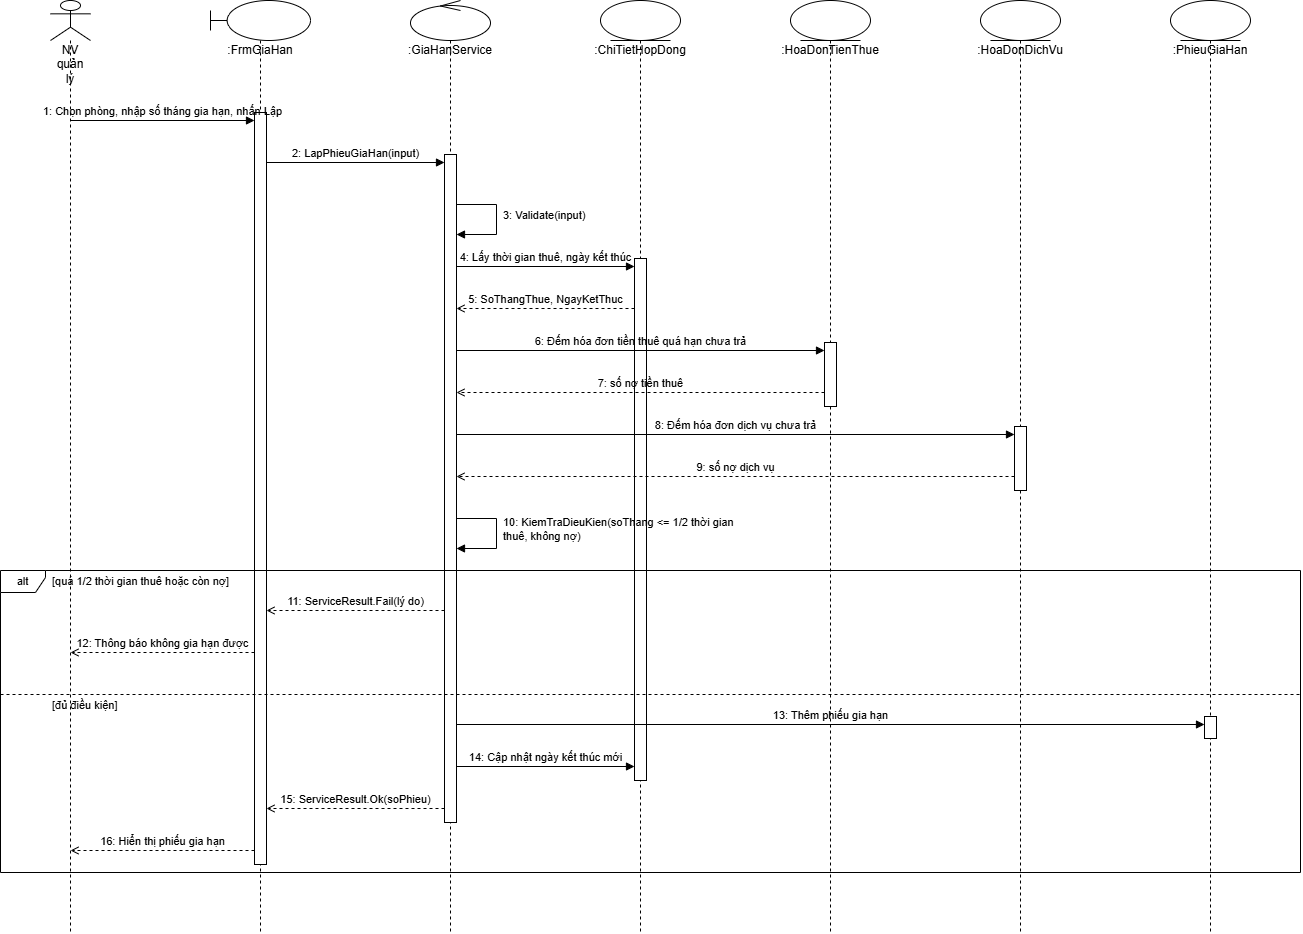

The diagram above was exported from draw.io. Its source (the exported page's mxGraphModel, read from the mxfile embedded in the PNG):
<mxGraphModel dx="3679" dy="1882" grid="1" gridSize="10" guides="1" tooltips="1" connect="1" arrows="1" fold="1" page="1" pageScale="1" pageWidth="1530" pageHeight="992" background="#ffffff" math="0" shadow="0">
  <root>
    <mxCell id="0" />
    <mxCell id="1" parent="0" />
    <mxCell id="a" parent="1" style="shape=umlLifeline;participant=umlActor;perimeter=lifelinePerimeter;whiteSpace=wrap;html=1;container=0;collapsible=0;recursiveResize=0;verticalAlign=top;spacingTop=36;outlineConnect=0;fillColor=#ffffff;strokeColor=#000000;fontSize=12;fontFamily=Arial;fontColor=#000000;" value="NV quản lý" vertex="1">
      <mxGeometry height="932" width="40" x="60" y="20" as="geometry" />
    </mxCell>
    <mxCell id="f" parent="1" style="shape=umlLifeline;participant=umlBoundary;perimeter=lifelinePerimeter;whiteSpace=wrap;html=1;container=0;collapsible=0;recursiveResize=0;verticalAlign=top;spacingTop=36;outlineConnect=0;size=40;fillColor=#ffffff;strokeColor=#000000;fontSize=12;fontFamily=Arial;fontColor=#000000;" value=":FrmGiaHan" vertex="1">
      <mxGeometry height="932" width="100" x="220" y="20" as="geometry" />
    </mxCell>
    <mxCell id="s" parent="1" style="shape=umlLifeline;participant=umlControl;perimeter=lifelinePerimeter;whiteSpace=wrap;html=1;container=0;collapsible=0;recursiveResize=0;verticalAlign=top;spacingTop=36;outlineConnect=0;size=40;fillColor=#ffffff;strokeColor=#000000;fontSize=12;fontFamily=Arial;fontColor=#000000;" value=":GiaHanService" vertex="1">
      <mxGeometry height="932" width="80" x="420" y="20" as="geometry" />
    </mxCell>
    <mxCell id="ct" parent="1" style="shape=umlLifeline;participant=umlEntity;perimeter=lifelinePerimeter;whiteSpace=wrap;html=1;container=0;collapsible=0;recursiveResize=0;verticalAlign=top;spacingTop=36;outlineConnect=0;size=40;fillColor=#ffffff;strokeColor=#000000;fontSize=12;fontFamily=Arial;fontColor=#000000;" value=":ChiTietHopDong" vertex="1">
      <mxGeometry height="932" width="80" x="610" y="20" as="geometry" />
    </mxCell>
    <mxCell id="tt" parent="1" style="shape=umlLifeline;participant=umlEntity;perimeter=lifelinePerimeter;whiteSpace=wrap;html=1;container=0;collapsible=0;recursiveResize=0;verticalAlign=top;spacingTop=36;outlineConnect=0;size=40;fillColor=#ffffff;strokeColor=#000000;fontSize=12;fontFamily=Arial;fontColor=#000000;" value=":HoaDonTienThue" vertex="1">
      <mxGeometry height="932" width="80" x="800" y="20" as="geometry" />
    </mxCell>
    <mxCell id="dv" parent="1" style="shape=umlLifeline;participant=umlEntity;perimeter=lifelinePerimeter;whiteSpace=wrap;html=1;container=0;collapsible=0;recursiveResize=0;verticalAlign=top;spacingTop=36;outlineConnect=0;size=40;fillColor=#ffffff;strokeColor=#000000;fontSize=12;fontFamily=Arial;fontColor=#000000;" value=":HoaDonDichVu" vertex="1">
      <mxGeometry height="932" width="80" x="990" y="20" as="geometry" />
    </mxCell>
    <mxCell id="gh" parent="1" style="shape=umlLifeline;participant=umlEntity;perimeter=lifelinePerimeter;whiteSpace=wrap;html=1;container=0;collapsible=0;recursiveResize=0;verticalAlign=top;spacingTop=36;outlineConnect=0;size=40;fillColor=#ffffff;strokeColor=#000000;fontSize=12;fontFamily=Arial;fontColor=#000000;" value=":PhieuGiaHan" vertex="1">
      <mxGeometry height="932" width="80" x="1180" y="20" as="geometry" />
    </mxCell>
    <mxCell id="f_act" parent="1" style="rounded=0;whiteSpace=wrap;html=1;fillColor=#ffffff;strokeColor=#000000;" value="" vertex="1">
      <mxGeometry height="752" width="12" x="264" y="132" as="geometry" />
    </mxCell>
    <mxCell id="s_act" parent="1" style="rounded=0;whiteSpace=wrap;html=1;fillColor=#ffffff;strokeColor=#000000;" value="" vertex="1">
      <mxGeometry height="668" width="12" x="454" y="174" as="geometry" />
    </mxCell>
    <mxCell id="ct_act" parent="1" style="rounded=0;whiteSpace=wrap;html=1;fillColor=#ffffff;strokeColor=#000000;" value="" vertex="1">
      <mxGeometry height="522" width="12" x="644" y="278" as="geometry" />
    </mxCell>
    <mxCell id="tt_act" parent="1" style="rounded=0;whiteSpace=wrap;html=1;fillColor=#ffffff;strokeColor=#000000;" value="" vertex="1">
      <mxGeometry height="64" width="12" x="834" y="362" as="geometry" />
    </mxCell>
    <mxCell id="dv_act" parent="1" style="rounded=0;whiteSpace=wrap;html=1;fillColor=#ffffff;strokeColor=#000000;" value="" vertex="1">
      <mxGeometry height="64" width="12" x="1024" y="446" as="geometry" />
    </mxCell>
    <mxCell id="gh_act" parent="1" style="rounded=0;whiteSpace=wrap;html=1;fillColor=#ffffff;strokeColor=#000000;" value="" vertex="1">
      <mxGeometry height="22" width="12" x="1214" y="736" as="geometry" />
    </mxCell>
    <mxCell id="m0" edge="1" parent="1" style="endArrow=block;endFill=1;html=1;rounded=0;strokeColor=#000000;fontSize=11;fontFamily=Arial;fontColor=#000000;verticalAlign=bottom;labelBackgroundColor=none;" value="1: Chọn phòng, nhập số tháng gia hạn, nhấn Lập">
      <mxGeometry relative="1" as="geometry">
        <mxPoint x="80" y="140" as="sourcePoint" />
        <mxPoint x="264" y="140" as="targetPoint" />
      </mxGeometry>
    </mxCell>
    <mxCell id="m1" edge="1" parent="1" style="endArrow=block;endFill=1;html=1;rounded=0;strokeColor=#000000;fontSize=11;fontFamily=Arial;fontColor=#000000;verticalAlign=bottom;labelBackgroundColor=none;" value="2: LapPhieuGiaHan(input)">
      <mxGeometry relative="1" as="geometry">
        <mxPoint x="276" y="182" as="sourcePoint" />
        <mxPoint x="454" y="182" as="targetPoint" />
      </mxGeometry>
    </mxCell>
    <mxCell id="m2" edge="1" parent="1" style="endArrow=block;endFill=1;html=1;rounded=0;strokeColor=#000000;fontSize=11;fontFamily=Arial;fontColor=#000000;verticalAlign=bottom;labelBackgroundColor=none;" value="">
      <mxGeometry relative="1" as="geometry">
        <Array as="points">
          <mxPoint x="506" y="224" />
          <mxPoint x="506" y="254" />
        </Array>
        <mxPoint x="466" y="224" as="sourcePoint" />
        <mxPoint x="466" y="254" as="targetPoint" />
      </mxGeometry>
    </mxCell>
    <mxCell id="m2t" parent="1" style="text;html=1;whiteSpace=wrap;align=left;verticalAlign=middle;fontSize=11;fontFamily=Arial;fontColor=#000000;" value="3: Validate(input)" vertex="1">
      <mxGeometry height="30" width="260" x="511" y="220" as="geometry" />
    </mxCell>
    <mxCell id="m3" edge="1" parent="1" style="endArrow=block;endFill=1;html=1;rounded=0;strokeColor=#000000;fontSize=11;fontFamily=Arial;fontColor=#000000;verticalAlign=bottom;labelBackgroundColor=none;" value="4: Lấy thời gian thuê, ngày kết thúc">
      <mxGeometry relative="1" as="geometry">
        <mxPoint x="466" y="286" as="sourcePoint" />
        <mxPoint x="644" y="286" as="targetPoint" />
      </mxGeometry>
    </mxCell>
    <mxCell id="m4" edge="1" parent="1" style="endArrow=open;dashed=1;html=1;rounded=0;strokeColor=#000000;fontSize=11;fontFamily=Arial;fontColor=#000000;verticalAlign=bottom;labelBackgroundColor=none;" value="5: SoThangThue, NgayKetThuc">
      <mxGeometry relative="1" as="geometry">
        <mxPoint x="644" y="328" as="sourcePoint" />
        <mxPoint x="466" y="328" as="targetPoint" />
      </mxGeometry>
    </mxCell>
    <mxCell id="m5" edge="1" parent="1" style="endArrow=block;endFill=1;html=1;rounded=0;strokeColor=#000000;fontSize=11;fontFamily=Arial;fontColor=#000000;verticalAlign=bottom;labelBackgroundColor=none;" value="6: Đếm hóa đơn tiền thuê quá hạn chưa trả">
      <mxGeometry relative="1" as="geometry">
        <mxPoint x="466" y="370" as="sourcePoint" />
        <mxPoint x="834" y="370" as="targetPoint" />
      </mxGeometry>
    </mxCell>
    <mxCell id="m6" edge="1" parent="1" style="endArrow=open;dashed=1;html=1;rounded=0;strokeColor=#000000;fontSize=11;fontFamily=Arial;fontColor=#000000;verticalAlign=bottom;labelBackgroundColor=none;" value="7: số nợ tiền thuê">
      <mxGeometry relative="1" as="geometry">
        <mxPoint x="834" y="412" as="sourcePoint" />
        <mxPoint x="466" y="412" as="targetPoint" />
      </mxGeometry>
    </mxCell>
    <mxCell id="m7" edge="1" parent="1" style="endArrow=block;endFill=1;html=1;rounded=0;strokeColor=#000000;fontSize=11;fontFamily=Arial;fontColor=#000000;verticalAlign=bottom;labelBackgroundColor=none;" value="8: Đếm hóa đơn dịch vụ chưa trả">
      <mxGeometry relative="1" as="geometry">
        <mxPoint x="466" y="454" as="sourcePoint" />
        <mxPoint x="1024" y="454" as="targetPoint" />
      </mxGeometry>
    </mxCell>
    <mxCell id="m8" edge="1" parent="1" style="endArrow=open;dashed=1;html=1;rounded=0;strokeColor=#000000;fontSize=11;fontFamily=Arial;fontColor=#000000;verticalAlign=bottom;labelBackgroundColor=none;" value="9: số nợ dịch vụ">
      <mxGeometry relative="1" as="geometry">
        <mxPoint x="1024" y="496" as="sourcePoint" />
        <mxPoint x="466" y="496" as="targetPoint" />
      </mxGeometry>
    </mxCell>
    <mxCell id="m9" edge="1" parent="1" style="endArrow=block;endFill=1;html=1;rounded=0;strokeColor=#000000;fontSize=11;fontFamily=Arial;fontColor=#000000;verticalAlign=bottom;labelBackgroundColor=none;" value="">
      <mxGeometry relative="1" as="geometry">
        <Array as="points">
          <mxPoint x="506" y="538" />
          <mxPoint x="506" y="568" />
        </Array>
        <mxPoint x="466" y="538" as="sourcePoint" />
        <mxPoint x="466" y="568" as="targetPoint" />
      </mxGeometry>
    </mxCell>
    <mxCell id="m9t" parent="1" style="text;html=1;whiteSpace=wrap;align=left;verticalAlign=middle;fontSize=11;fontFamily=Arial;fontColor=#000000;" value="10: KiemTraDieuKien(soThang &lt;= 1/2 thời gian thuê, không nợ)" vertex="1">
      <mxGeometry height="30" width="260" x="511" y="534" as="geometry" />
    </mxCell>
    <mxCell id="m10" edge="1" parent="1" style="endArrow=open;dashed=1;html=1;rounded=0;strokeColor=#000000;fontSize=11;fontFamily=Arial;fontColor=#000000;verticalAlign=bottom;labelBackgroundColor=none;" value="11: ServiceResult.Fail(lý do)">
      <mxGeometry relative="1" as="geometry">
        <mxPoint x="454" y="630" as="sourcePoint" />
        <mxPoint x="276" y="630" as="targetPoint" />
      </mxGeometry>
    </mxCell>
    <mxCell id="m11" edge="1" parent="1" style="endArrow=open;dashed=1;html=1;rounded=0;strokeColor=#000000;fontSize=11;fontFamily=Arial;fontColor=#000000;verticalAlign=bottom;labelBackgroundColor=none;" value="12: Thông báo không gia hạn được">
      <mxGeometry relative="1" as="geometry">
        <mxPoint x="264" y="672" as="sourcePoint" />
        <mxPoint x="80" y="672" as="targetPoint" />
      </mxGeometry>
    </mxCell>
    <mxCell id="m12" edge="1" parent="1" style="endArrow=block;endFill=1;html=1;rounded=0;strokeColor=#000000;fontSize=11;fontFamily=Arial;fontColor=#000000;verticalAlign=bottom;labelBackgroundColor=none;" value="13: Thêm phiếu gia hạn">
      <mxGeometry relative="1" as="geometry">
        <mxPoint x="466" y="744" as="sourcePoint" />
        <mxPoint x="1214" y="744" as="targetPoint" />
      </mxGeometry>
    </mxCell>
    <mxCell id="m13" edge="1" parent="1" style="endArrow=block;endFill=1;html=1;rounded=0;strokeColor=#000000;fontSize=11;fontFamily=Arial;fontColor=#000000;verticalAlign=bottom;labelBackgroundColor=none;" value="14: Cập nhật ngày kết thúc mới">
      <mxGeometry relative="1" as="geometry">
        <mxPoint x="466" y="786" as="sourcePoint" />
        <mxPoint x="644" y="786" as="targetPoint" />
      </mxGeometry>
    </mxCell>
    <mxCell id="m14" edge="1" parent="1" style="endArrow=open;dashed=1;html=1;rounded=0;strokeColor=#000000;fontSize=11;fontFamily=Arial;fontColor=#000000;verticalAlign=bottom;labelBackgroundColor=none;" value="15: ServiceResult.Ok(soPhieu)">
      <mxGeometry relative="1" as="geometry">
        <mxPoint x="454" y="828" as="sourcePoint" />
        <mxPoint x="276" y="828" as="targetPoint" />
      </mxGeometry>
    </mxCell>
    <mxCell id="m15" edge="1" parent="1" style="endArrow=open;dashed=1;html=1;rounded=0;strokeColor=#000000;fontSize=11;fontFamily=Arial;fontColor=#000000;verticalAlign=bottom;labelBackgroundColor=none;" value="16: Hiển thị phiếu gia hạn">
      <mxGeometry relative="1" as="geometry">
        <mxPoint x="264" y="870" as="sourcePoint" />
        <mxPoint x="80" y="870" as="targetPoint" />
      </mxGeometry>
    </mxCell>
    <mxCell id="f0" parent="1" style="shape=umlFrame;whiteSpace=wrap;html=1;pointerEvents=0;fillColor=none;strokeColor=#000000;fontSize=11;fontFamily=Arial;fontColor=#000000;width=45;height=22;" value="alt" vertex="1">
      <mxGeometry height="302" width="1300" x="10" y="590" as="geometry" />
    </mxCell>
    <mxCell id="f0c0" parent="1" style="text;html=1;whiteSpace=wrap;align=left;verticalAlign=middle;fontSize=11;fontFamily=Arial;fontColor=#000000;" value="[quá 1/2 thời gian thuê hoặc còn nợ]" vertex="1">
      <mxGeometry height="20" width="400" x="60" y="591" as="geometry" />
    </mxCell>
    <mxCell id="f0s1" edge="1" parent="1" style="endArrow=none;dashed=1;html=1;strokeColor=#000000;" value="">
      <mxGeometry relative="1" as="geometry">
        <mxPoint x="10" y="714" as="sourcePoint" />
        <mxPoint x="1310" y="714" as="targetPoint" />
      </mxGeometry>
    </mxCell>
    <mxCell id="f0c1" parent="1" style="text;html=1;whiteSpace=wrap;align=left;verticalAlign=middle;fontSize=11;fontFamily=Arial;fontColor=#000000;" value="[đủ điều kiện]" vertex="1">
      <mxGeometry height="20" width="400" x="60" y="715" as="geometry" />
    </mxCell>
  </root>
</mxGraphModel>